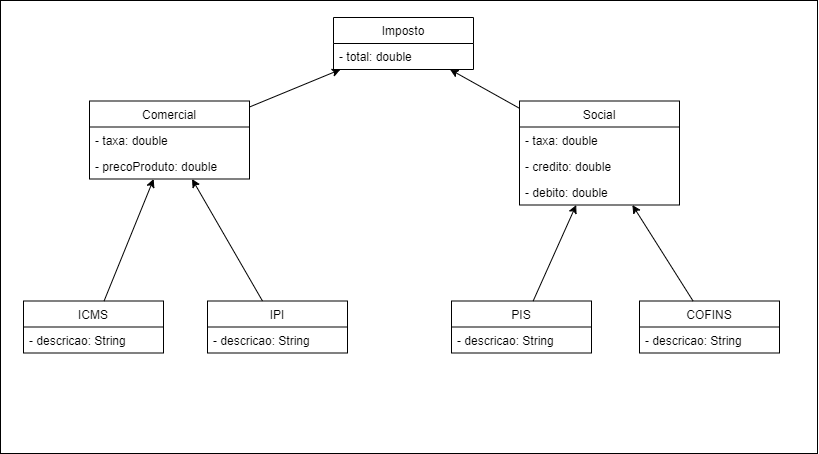

The diagram above was exported from draw.io. Its source (the exported page's mxGraphModel, read from the mxfile embedded in the PNG):
<mxGraphModel dx="1722" dy="438" grid="0" gridSize="10" guides="1" tooltips="1" connect="1" arrows="1" fold="1" page="1" pageScale="1" pageWidth="827" pageHeight="1169" background="#ffffff" math="0" shadow="0">
  <root>
    <mxCell id="0" />
    <mxCell id="1" parent="0" />
    <mxCell id="45" value="" style="whiteSpace=wrap;html=1;rounded=0;" parent="1" vertex="1">
      <mxGeometry x="-40" y="19" width="817" height="453" as="geometry" />
    </mxCell>
    <mxCell id="2" value="PIS" style="swimlane;fontStyle=0;childLayout=stackLayout;horizontal=1;startSize=26;fillColor=none;horizontalStack=0;resizeParent=1;resizeParentMax=0;resizeLast=0;collapsible=1;marginBottom=0;" parent="1" vertex="1">
      <mxGeometry x="411" y="319.5" width="140" height="52" as="geometry" />
    </mxCell>
    <mxCell id="28" value="- descricao: String" style="text;strokeColor=none;fillColor=none;align=left;verticalAlign=top;spacingLeft=4;spacingRight=4;overflow=hidden;rotatable=0;points=[[0,0.5],[1,0.5]];portConstraint=eastwest;" parent="2" vertex="1">
      <mxGeometry y="26" width="140" height="26" as="geometry" />
    </mxCell>
    <mxCell id="37" style="edgeStyle=none;html=1;" parent="1" source="6" target="26" edge="1">
      <mxGeometry relative="1" as="geometry" />
    </mxCell>
    <mxCell id="6" value="COFINS" style="swimlane;fontStyle=0;childLayout=stackLayout;horizontal=1;startSize=26;fillColor=none;horizontalStack=0;resizeParent=1;resizeParentMax=0;resizeLast=0;collapsible=1;marginBottom=0;" parent="1" vertex="1">
      <mxGeometry x="599" y="319.5" width="140" height="52" as="geometry" />
    </mxCell>
    <mxCell id="42" value="- descricao: String" style="text;strokeColor=none;fillColor=none;align=left;verticalAlign=top;spacingLeft=4;spacingRight=4;overflow=hidden;rotatable=0;points=[[0,0.5],[1,0.5]];portConstraint=eastwest;" parent="6" vertex="1">
      <mxGeometry y="26" width="140" height="26" as="geometry" />
    </mxCell>
    <mxCell id="32" style="edgeStyle=none;html=1;" parent="1" source="15" target="30" edge="1">
      <mxGeometry relative="1" as="geometry">
        <mxPoint x="114" y="156.5" as="targetPoint" />
      </mxGeometry>
    </mxCell>
    <mxCell id="15" value="ICMS" style="swimlane;fontStyle=0;childLayout=stackLayout;horizontal=1;startSize=26;fillColor=none;horizontalStack=0;resizeParent=1;resizeParentMax=0;resizeLast=0;collapsible=1;marginBottom=0;" parent="1" vertex="1">
      <mxGeometry x="-17" y="319.5" width="140" height="52" as="geometry" />
    </mxCell>
    <mxCell id="43" value="- descricao: String" style="text;strokeColor=none;fillColor=none;align=left;verticalAlign=top;spacingLeft=4;spacingRight=4;overflow=hidden;rotatable=0;points=[[0,0.5],[1,0.5]];portConstraint=eastwest;" parent="15" vertex="1">
      <mxGeometry y="26" width="140" height="26" as="geometry" />
    </mxCell>
    <mxCell id="33" style="edgeStyle=none;html=1;" parent="1" source="19" target="30" edge="1">
      <mxGeometry relative="1" as="geometry" />
    </mxCell>
    <mxCell id="19" value="IPI" style="swimlane;fontStyle=0;childLayout=stackLayout;horizontal=1;startSize=26;fillColor=none;horizontalStack=0;resizeParent=1;resizeParentMax=0;resizeLast=0;collapsible=1;marginBottom=0;" parent="1" vertex="1">
      <mxGeometry x="167" y="319.5" width="140" height="52" as="geometry" />
    </mxCell>
    <mxCell id="44" value="- descricao: String" style="text;strokeColor=none;fillColor=none;align=left;verticalAlign=top;spacingLeft=4;spacingRight=4;overflow=hidden;rotatable=0;points=[[0,0.5],[1,0.5]];portConstraint=eastwest;" parent="19" vertex="1">
      <mxGeometry y="26" width="140" height="26" as="geometry" />
    </mxCell>
    <mxCell id="22" value="Imposto" style="swimlane;fontStyle=0;childLayout=stackLayout;horizontal=1;startSize=26;fillColor=none;horizontalStack=0;resizeParent=1;resizeParentMax=0;resizeLast=0;collapsible=1;marginBottom=0;" parent="1" vertex="1">
      <mxGeometry x="293" y="36" width="140" height="52" as="geometry" />
    </mxCell>
    <mxCell id="23" value="- total: double" style="text;strokeColor=none;fillColor=none;align=left;verticalAlign=top;spacingLeft=4;spacingRight=4;overflow=hidden;rotatable=0;points=[[0,0.5],[1,0.5]];portConstraint=eastwest;fontStyle=0" parent="22" vertex="1">
      <mxGeometry y="26" width="140" height="26" as="geometry" />
    </mxCell>
    <mxCell id="35" style="edgeStyle=none;html=1;" parent="1" source="26" target="22" edge="1">
      <mxGeometry relative="1" as="geometry" />
    </mxCell>
    <mxCell id="26" value="Social" style="swimlane;fontStyle=0;childLayout=stackLayout;horizontal=1;startSize=26;fillColor=none;horizontalStack=0;resizeParent=1;resizeParentMax=0;resizeLast=0;collapsible=1;marginBottom=0;" parent="1" vertex="1">
      <mxGeometry x="479" y="119.5" width="160" height="104" as="geometry">
        <mxRectangle x="112" y="177" width="60" height="26" as="alternateBounds" />
      </mxGeometry>
    </mxCell>
    <mxCell id="5" value="- taxa: double" style="text;strokeColor=none;fillColor=none;align=left;verticalAlign=top;spacingLeft=4;spacingRight=4;overflow=hidden;rotatable=0;points=[[0,0.5],[1,0.5]];portConstraint=eastwest;fontStyle=0" parent="26" vertex="1">
      <mxGeometry y="26" width="160" height="26" as="geometry" />
    </mxCell>
    <mxCell id="4" value="- credito: double" style="text;strokeColor=none;fillColor=none;align=left;verticalAlign=top;spacingLeft=4;spacingRight=4;overflow=hidden;rotatable=0;points=[[0,0.5],[1,0.5]];portConstraint=eastwest;" parent="26" vertex="1">
      <mxGeometry y="52" width="160" height="26" as="geometry" />
    </mxCell>
    <mxCell id="3" value="- debito: double" style="text;strokeColor=none;fillColor=none;align=left;verticalAlign=top;spacingLeft=4;spacingRight=4;overflow=hidden;rotatable=0;points=[[0,0.5],[1,0.5]];portConstraint=eastwest;" parent="26" vertex="1">
      <mxGeometry y="78" width="160" height="26" as="geometry" />
    </mxCell>
    <mxCell id="34" style="edgeStyle=none;html=1;" parent="1" source="30" target="22" edge="1">
      <mxGeometry relative="1" as="geometry" />
    </mxCell>
    <mxCell id="30" value="Comercial" style="swimlane;fontStyle=0;childLayout=stackLayout;horizontal=1;startSize=26;fillColor=none;horizontalStack=0;resizeParent=1;resizeParentMax=0;resizeLast=0;collapsible=1;marginBottom=0;" parent="1" vertex="1">
      <mxGeometry x="49" y="119.5" width="160" height="78" as="geometry">
        <mxRectangle x="555" y="149" width="81" height="26" as="alternateBounds" />
      </mxGeometry>
    </mxCell>
    <mxCell id="16" value="- taxa: double" style="text;strokeColor=none;fillColor=none;align=left;verticalAlign=top;spacingLeft=4;spacingRight=4;overflow=hidden;rotatable=0;points=[[0,0.5],[1,0.5]];portConstraint=eastwest;fontStyle=0" parent="30" vertex="1">
      <mxGeometry y="26" width="160" height="26" as="geometry" />
    </mxCell>
    <mxCell id="17" value="- precoProduto: double" style="text;strokeColor=none;fillColor=none;align=left;verticalAlign=top;spacingLeft=4;spacingRight=4;overflow=hidden;rotatable=0;points=[[0,0.5],[1,0.5]];portConstraint=eastwest;" parent="30" vertex="1">
      <mxGeometry y="52" width="160" height="26" as="geometry" />
    </mxCell>
    <mxCell id="36" style="edgeStyle=none;html=1;" parent="1" source="2" target="26" edge="1">
      <mxGeometry relative="1" as="geometry" />
    </mxCell>
  </root>
</mxGraphModel>